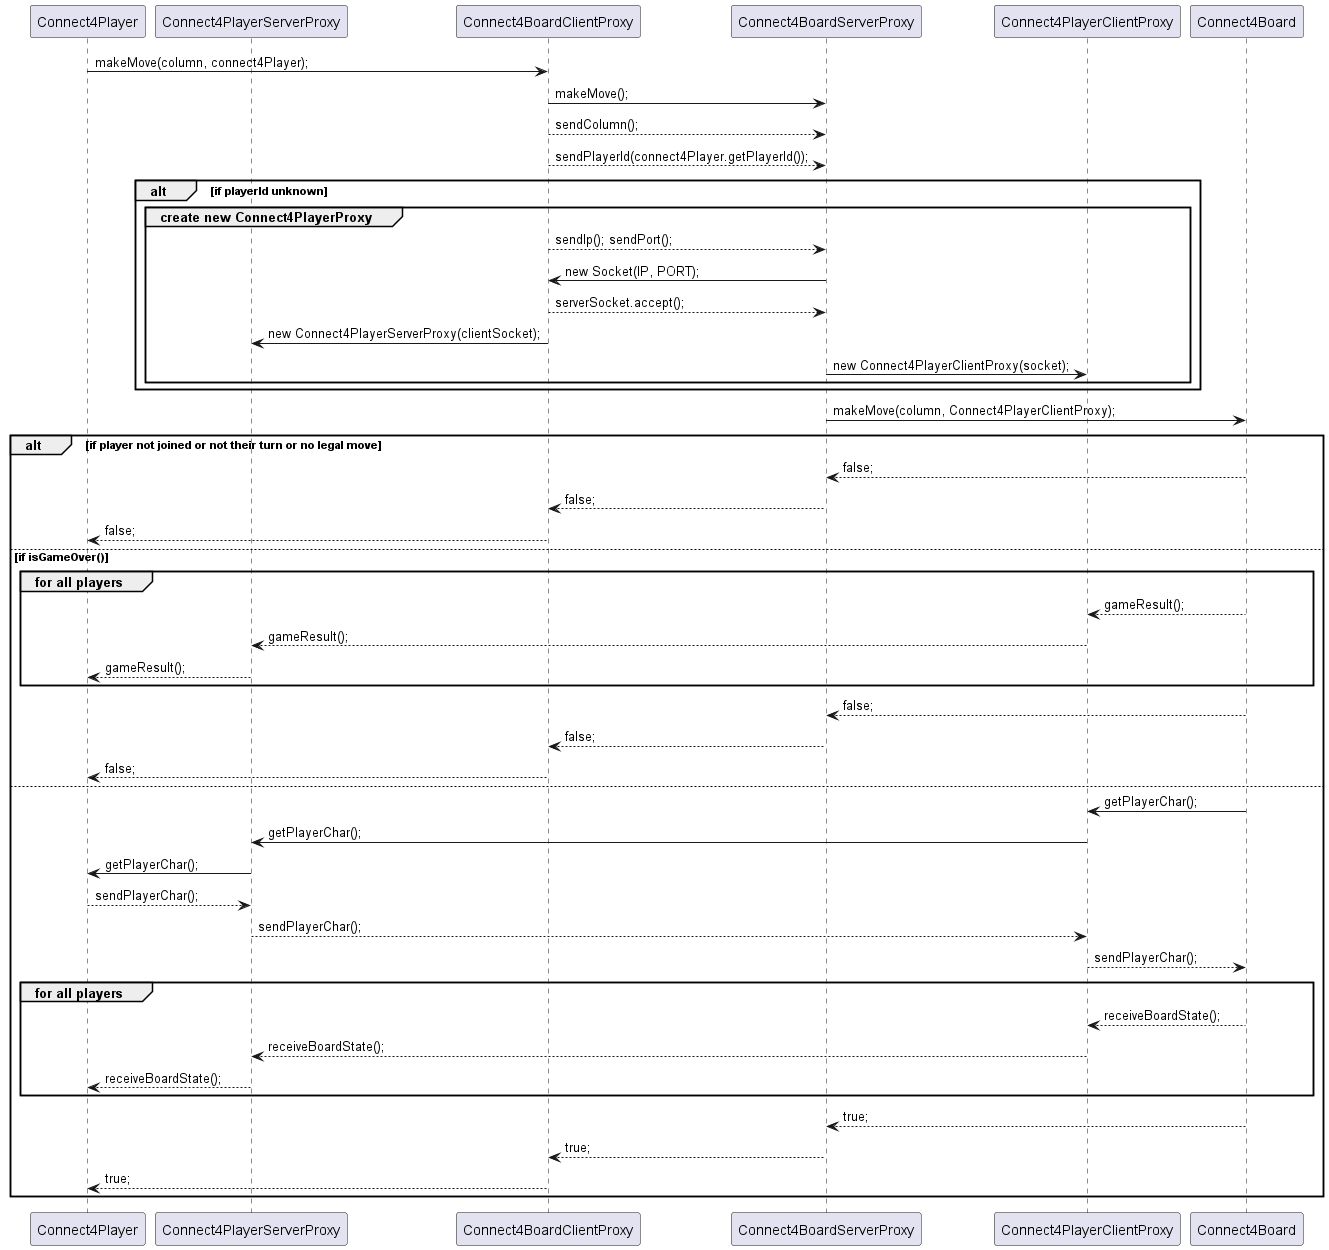

The diagram above was rendered by PlantUML. Its source (embedded in the PNG):
@startuml
participant "Connect4Player" as Player
participant "Connect4PlayerServerProxy" as PlayerServerProxy
participant "Connect4BoardClientProxy" as BoardClientProxy
participant "Connect4BoardServerProxy" as BoardServerProxy
participant "Connect4PlayerClientProxy" as PlayerClientProxy
participant "Connect4Board" as Board

Player -> BoardClientProxy: makeMove(column, connect4Player);
BoardClientProxy -> BoardServerProxy: makeMove();
BoardClientProxy --> BoardServerProxy: sendColumn();
BoardClientProxy --> BoardServerProxy: sendPlayerId(connect4Player.getPlayerId());

alt if playerId unknown
    group create new Connect4PlayerProxy
        BoardClientProxy --> BoardServerProxy: sendIp(); sendPort();
        BoardServerProxy -> BoardClientProxy: new Socket(IP, PORT);
        BoardClientProxy --> BoardServerProxy: serverSocket.accept();
        BoardClientProxy -> PlayerServerProxy: new Connect4PlayerServerProxy(clientSocket);
        BoardServerProxy -> PlayerClientProxy: new Connect4PlayerClientProxy(socket);
    end
end

BoardServerProxy -> Board: makeMove(column, Connect4PlayerClientProxy);

alt if player not joined or not their turn or no legal move
    Board --> BoardServerProxy: false;
    BoardServerProxy --> BoardClientProxy: false;
    BoardClientProxy --> Player: false;
else if isGameOver()
    group for all players
        Board --> PlayerClientProxy: gameResult();
        PlayerClientProxy --> PlayerServerProxy: gameResult();
        PlayerServerProxy --> Player: gameResult();
    end

    Board --> BoardServerProxy: false;
    BoardServerProxy --> BoardClientProxy: false;
    BoardClientProxy --> Player: false;
else
    Board -> PlayerClientProxy: getPlayerChar();
    PlayerClientProxy -> PlayerServerProxy: getPlayerChar();
    PlayerServerProxy -> Player: getPlayerChar();
    Player --> PlayerServerProxy: sendPlayerChar();
    PlayerServerProxy --> PlayerClientProxy: sendPlayerChar();
    PlayerClientProxy --> Board: sendPlayerChar();

    group for all players
        Board --> PlayerClientProxy: receiveBoardState();
        PlayerClientProxy --> PlayerServerProxy: receiveBoardState();
        PlayerServerProxy --> Player: receiveBoardState();
    end

    Board --> BoardServerProxy: true;
    BoardServerProxy --> BoardClientProxy: true;
    BoardClientProxy --> Player: true;
end

@enduml